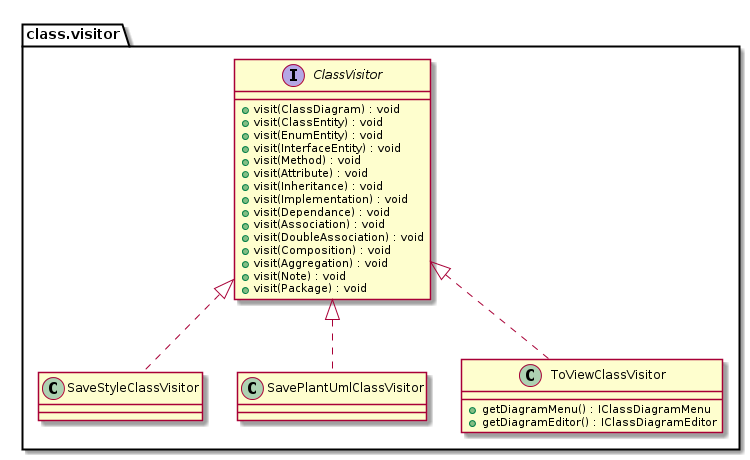

The diagram above was rendered by PlantUML. Its source (embedded in the PNG):
@startuml

package class.visitor { 
' -------------------------------- umlreverse.model.diagram.class.visitor
	interface ClassVisitor {
		+visit(ClassDiagram) : void
		+visit(ClassEntity) : void
		+visit(EnumEntity) : void
		+visit(InterfaceEntity) : void
		+visit(Method) : void
		+visit(Attribute) : void
		+visit(Inheritance) : void
		+visit(Implementation) : void
		+visit(Dependance) : void
		+visit(Association) : void
		+visit(DoubleAssociation) : void
		+visit(Composition) : void
		+visit(Aggregation) : void
		+visit(Note) : void
		+visit(Package) : void
	}
	class SaveStyleClassVisitor implements ClassVisitor
	class SavePlantUmlClassVisitor implements ClassVisitor
	class ToViewClassVisitor implements ClassVisitor {
		+getDiagramMenu() : IClassDiagramMenu
		+getDiagramEditor() : IClassDiagramEditor
	}
}
' --------------------------------------------------------- fin package visitor
@enduml